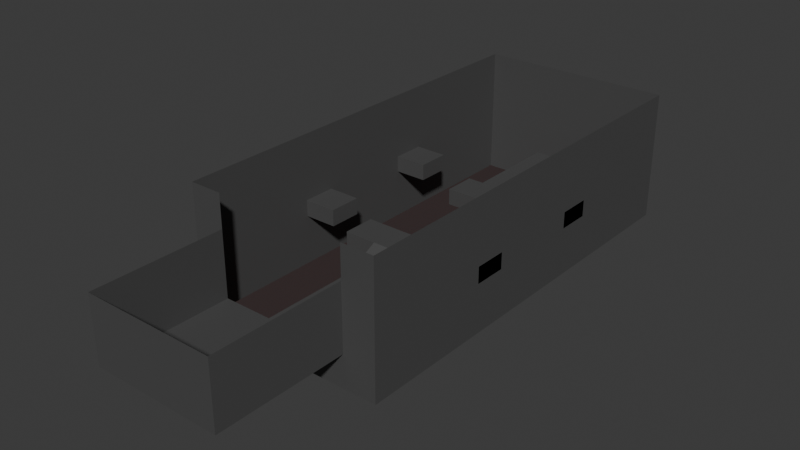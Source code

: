 # Source: Level1.blend  (saved by Blender 4.2.66; exported with 4.5.12 LTS)
import bpy
from mathutils import Matrix  # noqa: F401  (used for matrix-valued properties, if any)

bpy.ops.wm.read_factory_settings(use_empty=True)
scene = bpy.context.scene
scene.name = 'Scene'

# ---- collections
col_collection = bpy.data.collections.new('Collection'); scene.collection.children.link(col_collection)

# ---- materials (node trees are filled in below, after node groups)
mat_material = bpy.data.materials.new('Material')
mat_material.alpha_threshold = 0.0
mat_material.use_transparent_shadow = False
mat_material.roughness = 0.5
mat_material.line_color = (0.0, 0.0, 0.0, 1.0)
mat_you_are_die = bpy.data.materials.new('You are die')

# ---- material node trees
mat_material.use_nodes = True; mat_material.node_tree.nodes.clear()
_N = mat_material.node_tree.nodes; _L = mat_material.node_tree.links
n0 = _N.new('ShaderNodeOutputMaterial'); n0.name = 'Material Output'; n0.location = (300, 300)
n1 = _N.new('ShaderNodeBsdfPrincipled'); n1.name = 'Principled BSDF'; n1.location = (10, 300)
n1.inputs[0].default_value = (0.0738, 0.0738, 0.0738, 1.0)
n1.inputs[3].default_value = 1.45
_L.new(n1.outputs[0], n0.inputs[0])
n0.is_active_output = True
mat_you_are_die.use_nodes = True; mat_you_are_die.node_tree.nodes.clear()
_N = mat_you_are_die.node_tree.nodes; _L = mat_you_are_die.node_tree.links
n0 = _N.new('ShaderNodeBsdfPrincipled'); n0.name = 'Principled BSDF'; n0.location = (10, 300)
n0.inputs[0].default_value = (0.8001, 0.02037, 0.01606, 1.0)
n0.inputs[4].default_value = 0.5
n1 = _N.new('ShaderNodeOutputMaterial'); n1.name = 'Material Output'; n1.location = (300, 300)
_L.new(n0.outputs[0], n1.inputs[0])
n1.is_active_output = True

# ---- world
world_world = bpy.data.worlds.new('World'); scene.world = world_world
world_world.use_nodes = True; world_world.node_tree.nodes.clear()
_N = world_world.node_tree.nodes; _L = world_world.node_tree.links
n0 = _N.new('ShaderNodeOutputWorld'); n0.name = 'World Output'; n0.location = (300, 300)
n1 = _N.new('ShaderNodeBackground'); n1.name = 'Background'; n1.location = (10, 300)
n1.inputs[0].default_value = (0.05088, 0.05088, 0.05088, 1.0)
_L.new(n1.outputs[0], n0.inputs[0])
n0.is_active_output = True
world_world.color = (0.05088, 0.05088, 0.05088)
world_world.sun_shadow_jitter_overblur = 0.0

# ---- meshes
me_plane = bpy.data.meshes.new('Plane')
me_plane.from_pydata([(-1.0, -1.0, 0.0), (1.0, -1.0, 0.0), (-1.0, 1.0, 0.0), (1.0, 1.0, 0.0), (-1.0, 1.0, -0.5), (1.0, 1.0, -0.5), (-1.0, -1.0, 1.0), (1.0, -1.0, 1.0), (-1.0, 1.0, 1.0), (1.0, 1.0, 1.0), (-1.0, 1.0, -0.25), (1.0, 1.0, -0.25), (0.0, -1.0, 0.0), (0.0, 1.0, 0.0), (0.0, 1.0, -0.5), (0.0, -1.0, 1.0), (0.0, 1.0, -0.25), (-0.25, -1.0, 0.0), (-0.25, 1.0, 0.0), (-0.25, 1.0, -0.5), (-0.25, -1.0, 1.0), (-0.25, 1.0, -0.25), (0.25, -1.0, 0.0), (0.25, 1.0, 0.0), (0.25, 1.0, -0.5), (0.25, -1.0, 1.0), (0.25, 1.0, -0.25)], [], [(0, 17, 18, 2), (3, 1, 7, 9), (10, 21, 19, 4), (0, 2, 8, 6), (1, 22, 25, 7), (18, 13, 16, 21), (22, 12, 15, 25), (21, 16, 14, 19), (17, 12, 13, 18), (22, 1, 3, 23), (26, 11, 5, 24), (12, 17, 20, 15), (23, 3, 11, 26), (12, 22, 23, 13), (16, 26, 24, 14), (17, 0, 6, 20), (13, 23, 26, 16), (2, 18, 21, 10)])
_uv = me_plane.uv_layers.new(name='UVMap')
_uv.uv.foreach_set('vector', [2.186e-08, 0.5, 3.601e-08, 0.3125, 0.5, 0.3125, 0.5, 0.5, 0.25, 0.5, 0.25, 1.0, 1.391e-08, 1.0, 5.166e-08, 0.5, 0.8125, 0.5, 0.8125, 0.3125, 0.875, 0.3125, 0.875, 0.5, 0.75, 0.5, 0.75, 1.0, 0.5, 1.0, 0.5, 0.5, 0.75, -2.981e-09, 0.75, 0.1875, 0.5, 0.1875, 0.5, -2.186e-08, 0.75, 0.3125, 0.75, 0.25, 0.8125, 0.25, 0.8125, 0.3125, 0.75, 0.1875, 0.75, 0.25, 0.5, 0.25, 0.5, 0.1875, 0.8125, 0.3125, 0.8125, 0.25, 0.875, 0.25, 0.875, 0.3125, 3.601e-08, 0.3125, 4.073e-08, 0.25, 0.5, 0.25, 0.5, 0.3125, 4.545e-08, 0.1875, 5.96e-08, 4.5e-15, 0.5, 3.775e-08, 0.5, 0.1875, 0.8125, 0.1875, 0.8125, 1.737e-09, 0.875, 6.456e-09, 0.875, 0.1875, 0.75, 0.25, 0.75, 0.3125, 0.5, 0.3125, 0.5, 0.25, 0.75, 0.1875, 0.75, -2.981e-09, 0.8125, 1.737e-09, 0.8125, 0.1875, 4.073e-08, 0.25, 4.545e-08, 0.1875, 0.5, 0.1875, 0.5, 0.25, 0.8125, 0.25, 0.8125, 0.1875, 0.875, 0.1875, 0.875, 0.25, 0.75, 0.3125, 0.75, 0.5, 0.5, 0.5, 0.5, 0.3125, 0.75, 0.25, 0.75, 0.1875, 0.8125, 0.1875, 0.8125, 0.25, 0.75, 0.5, 0.75, 0.3125, 0.8125, 0.3125, 0.8125, 0.5])
me_plane.materials.append(mat_material)
me_plane.update()
me_plane_001 = bpy.data.meshes.new('Plane.001')
me_plane_001.from_pydata([(-6.0, -12.0, 0.0), (6.0, -12.0, 0.0), (-6.0, 12.0, 0.0), (6.0, 12.0, 0.0), (-6.0, 14.0, 0.0), (6.0, 14.0, 0.0)], [], [(0, 1, 3, 2), (2, 3, 5, 4)])
_uv = me_plane_001.uv_layers.new(name='UVMap')
_uv.uv.foreach_set('vector', [0.0, 0.0, 1.0, 0.0, 1.0, 1.0, 0.0, 1.0, 0.0, 1.0, 1.0, 1.0, 1.0, 1.0, 0.0, 1.0])
me_plane_001.update()
me_cube_001 = bpy.data.meshes.new('Cube.001')
me_cube_001.from_pydata([(-1.0, -1.0, -1.0), (-1.0, -1.0, 1.0), (-1.0, 1.0, -1.0), (-1.0, 1.0, 1.0), (1.0, -1.0, -1.0), (1.0, -1.0, 1.0), (1.0, 1.0, -1.0), (1.0, 1.0, 1.0), (0.6667, -1.0, -1.0), (0.6667, -1.0, 1.0), (-0.6667, -1.0, -1.0), (-0.6667, -1.0, 1.0), (-1.0, 1.167, -1.0), (-1.0, 1.167, 1.0), (1.0, 1.167, -1.0), (1.0, 1.167, 1.0)], [], [(0, 2, 3, 1), (4, 8, 9, 5), (6, 4, 5, 7), (1, 11, 10, 0), (7, 15, 14, 6), (2, 12, 13, 3), (12, 14, 15, 13)])
_uv = me_cube_001.uv_layers.new(name='UVMap')
_uv.uv.foreach_set('vector', [0.375, 0.0, 0.375, 0.25, 0.625, 0.25, 0.625, 0.0, 0.375, 0.75, 0.375, 0.75, 0.625, 0.75, 0.625, 0.75, 0.375, 0.5, 0.375, 0.75, 0.625, 0.75, 0.625, 0.5, 0.625, 0.0, 0.625, 0.0, 0.375, 0.0, 0.375, 0.0, 0.625, 0.5, 0.625, 0.5, 0.375, 0.5, 0.375, 0.5, 0.375, 0.25, 0.375, 0.25, 0.625, 0.25, 0.625, 0.25, 0.375, 0.25, 0.375, 0.5, 0.625, 0.5, 0.625, 0.25])
me_cube_001.materials.append(mat_material)
me_cube_001.update()
me_plane_002 = bpy.data.meshes.new('Plane.002')
me_plane_002.from_pydata([(-0.25, -8.146e-08, -0.25), (-0.25, -8.146e-08, 0.0), (0.25, 8.146e-08, -0.25), (0.25, 8.146e-08, 0.0), (-0.25, 1.5, 0.0), (-0.25, 1.5, -0.25), (0.25, 1.5, -0.25), (0.25, 1.5, 0.0), (-0.25, 2.0, 0.25), (-0.25, 2.0, 0.0), (0.25, 2.0, 0.0), (0.25, 2.0, 0.25), (-0.25, 2.5, 0.25), (-0.25, 2.5, 0.0), (0.25, 2.5, 0.0), (0.25, 2.5, 0.25), (-0.75, 2.0, 0.25), (-0.75, 2.0, 0.0), (-0.75, 2.5, 0.25), (-0.75, 2.5, 0.0), (0.75, 2.0, 0.25), (0.75, 2.0, 0.0), (0.75, 2.5, 0.25), (0.75, 2.5, 0.0)], [], [(2, 0, 5, 6), (4, 7, 11, 8), (1, 3, 7, 4), (2, 6, 7, 3), (1, 4, 5, 0), (8, 11, 15, 12), (6, 5, 9, 10), (6, 10, 11, 7), (4, 8, 9, 5), (12, 15, 14, 13), (9, 13, 14, 10), (15, 22, 23, 14), (13, 19, 18, 12), (16, 18, 19, 17), (9, 17, 19, 13), (8, 16, 17, 9), (12, 18, 16, 8), (21, 23, 22, 20), (14, 23, 21, 10), (11, 20, 22, 15), (10, 21, 20, 11), (2, 3, 1, 0)])
_uv = me_plane_002.uv_layers.new(name='UVMap')
_uv.uv.foreach_set('vector', [0.2585, 5.778e-08, 0.1293, -1.926e-08, 0.1293, 0.3878, 0.2585, 0.3878, 0.517, 0.3878, 0.6463, 0.3878, 0.6463, 0.517, 0.517, 0.517, 0.517, -1.926e-08, 0.6463, 5.778e-08, 0.6463, 0.3878, 0.517, 0.3878, 0.9519, -3.999e-09, 1.0, 0.3848, 0.9359, 0.3928, 0.8878, 0.008016, 0.7755, 0.008016, 0.8236, 0.3928, 0.8878, 0.3848, 0.8397, 1.896e-08, 0.517, 0.517, 0.6463, 0.517, 0.6463, 0.6463, 0.517, 0.6463, 0.2585, 0.3878, 0.1293, 0.3878, 0.1293, 0.517, 0.2585, 0.517, 1.0, 0.3848, 0.9519, 0.5211, 0.8878, 0.5291, 0.9359, 0.3928, 0.8236, 0.3928, 0.7755, 0.5291, 0.8397, 0.5211, 0.8878, 0.3848, 0.8402, 0.7876, 0.8402, 0.6583, 0.7755, 0.6583, 0.7755, 0.7876, 0.1293, 0.517, 0.1293, 0.6463, 0.2585, 0.6463, 0.2585, 0.517, 0.8402, 0.6583, 0.8402, 0.5291, 0.7755, 0.5291, 0.7755, 0.6583, 0.7755, 0.7876, 0.7755, 0.9168, 0.8402, 0.9168, 0.8402, 0.7876, 0.06463, 0.7755, 0.06463, 0.6463, -2.821e-09, 0.6463, 2.829e-09, 0.7755, 0.1293, 0.517, 2.98e-08, 0.517, 1.054e-08, 0.6463, 0.1293, 0.6463, 0.1939, 0.6463, 0.1939, 0.7755, 0.1293, 0.7755, 0.1293, 0.6463, 0.517, 0.6463, 0.3878, 0.6463, 0.3878, 0.517, 0.517, 0.517, 0.1939, 0.7755, 0.1939, 0.6463, 0.2585, 0.6463, 0.2585, 0.7755, 0.2585, 0.6463, 0.3878, 0.6463, 0.3878, 0.517, 0.2585, 0.517, 0.6463, 0.517, 0.7755, 0.517, 0.7755, 0.6463, 0.6463, 0.6463, 0.6463, 0.4524, 0.7755, 0.4524, 0.7755, 0.517, 0.6463, 0.517, 0.06463, 0.6463, 0.1293, 0.6463, 0.1293, 0.7755, 0.06463, 0.7755])
me_plane_002.materials.append(mat_material)
me_plane_002.update()
me_cube_002 = bpy.data.meshes.new('Cube.002')
me_cube_002.from_pydata([(-1.0, -1.0, -1.0), (-1.0, -1.0, 0.0), (-1.0, 1.0, -1.0), (-1.0, 1.0, 0.0), (1.0, -1.0, -1.0), (1.0, -1.0, 0.0), (1.0, 1.0, -1.0), (1.0, 1.0, 0.0)], [], [(0, 1, 3, 2), (2, 3, 7, 6), (6, 7, 5, 4), (4, 5, 1, 0), (2, 6, 4, 0), (7, 3, 1, 5)])
_uv = me_cube_002.uv_layers.new(name='UVMap')
_uv.uv.foreach_set('vector', [0.375, 0.0, 0.625, 0.0, 0.625, 0.25, 0.375, 0.25, 0.375, 0.25, 0.625, 0.25, 0.625, 0.5, 0.375, 0.5, 0.375, 0.5, 0.625, 0.5, 0.625, 0.75, 0.375, 0.75, 0.375, 0.75, 0.625, 0.75, 0.625, 1.0, 0.375, 1.0, 0.125, 0.5, 0.375, 0.5, 0.375, 0.75, 0.125, 0.75, 0.625, 0.5, 0.875, 0.5, 0.875, 0.75, 0.625, 0.75])
me_cube_002.materials.append(mat_material)
me_cube_002.update()
me_cube_003 = bpy.data.meshes.new('Cube.003')
me_cube_003.from_pydata([(-1.0, -1.0, -1.0), (-1.0, -1.0, 0.0), (-1.0, 1.0, -1.0), (-1.0, 1.0, 0.0), (1.0, -1.0, -1.0), (1.0, -1.0, 0.0), (1.0, 1.0, -1.0), (1.0, 1.0, 0.0)], [], [(0, 1, 3, 2), (2, 3, 7, 6), (6, 7, 5, 4), (4, 5, 1, 0), (2, 6, 4, 0), (7, 3, 1, 5)])
_uv = me_cube_003.uv_layers.new(name='UVMap')
_uv.uv.foreach_set('vector', [0.375, 0.0, 0.625, 0.0, 0.625, 0.25, 0.375, 0.25, 0.375, 0.25, 0.625, 0.25, 0.625, 0.5, 0.375, 0.5, 0.375, 0.5, 0.625, 0.5, 0.625, 0.75, 0.375, 0.75, 0.375, 0.75, 0.625, 0.75, 0.625, 1.0, 0.375, 1.0, 0.125, 0.5, 0.375, 0.5, 0.375, 0.75, 0.125, 0.75, 0.625, 0.5, 0.875, 0.5, 0.875, 0.75, 0.625, 0.75])
me_cube_003.materials.append(mat_material)
me_cube_003.update()
me_cube_006 = bpy.data.meshes.new('Cube.006')
me_cube_006.from_pydata([(-1.0, -1.0, -1.0), (-1.0, -1.0, 0.0), (-1.0, 1.0, -1.0), (-1.0, 1.0, 0.0), (1.0, -1.0, -1.0), (1.0, -1.0, 0.0), (1.0, 1.0, -1.0), (1.0, 1.0, 0.0)], [], [(2, 0, 1, 3), (2, 3, 7, 6), (6, 7, 5, 4), (4, 5, 1, 0), (2, 6, 4, 0), (7, 3, 1, 5)])
_uv = me_cube_006.uv_layers.new(name='UVMap')
_uv.uv.foreach_set('vector', [0.125, 0.5, 0.125, 0.75, 0.125, 0.75, 0.125, 0.5, 0.375, 0.25, 0.625, 0.25, 0.625, 0.5, 0.375, 0.5, 0.375, 0.5, 0.625, 0.5, 0.625, 0.75, 0.375, 0.75, 0.375, 0.75, 0.625, 0.75, 0.625, 1.0, 0.375, 1.0, 0.125, 0.5, 0.375, 0.5, 0.375, 0.75, 0.125, 0.75, 0.625, 0.5, 0.875, 0.5, 0.875, 0.75, 0.625, 0.75])
me_cube_006.materials.append(mat_material)
me_cube_006.update()
me_cube_007 = bpy.data.meshes.new('Cube.007')
me_cube_007.from_pydata([(1.0, 1.0, -1.0), (1.0, 1.0, 0.0), (1.0, -1.0, -1.0), (1.0, -1.0, 0.0), (-1.0, 1.0, -1.0), (-1.0, 1.0, 0.0), (-1.0, -1.0, -1.0), (-1.0, -1.0, 0.0)], [], [(2, 0, 1, 3), (2, 3, 7, 6), (6, 7, 5, 4), (4, 5, 1, 0), (2, 6, 4, 0), (7, 3, 1, 5)])
_uv = me_cube_007.uv_layers.new(name='UVMap')
_uv.uv.foreach_set('vector', [0.125, 0.5, 0.125, 0.75, 0.125, 0.75, 0.125, 0.5, 0.375, 0.25, 0.625, 0.25, 0.625, 0.5, 0.375, 0.5, 0.375, 0.5, 0.625, 0.5, 0.625, 0.75, 0.375, 0.75, 0.375, 0.75, 0.625, 0.75, 0.625, 1.0, 0.375, 1.0, 0.125, 0.5, 0.375, 0.5, 0.375, 0.75, 0.125, 0.75, 0.625, 0.5, 0.875, 0.5, 0.875, 0.75, 0.625, 0.75])
me_cube_007.materials.append(mat_material)
me_cube_007.update()
me_cube_008 = bpy.data.meshes.new('Cube.008')
me_cube_008.from_pydata([(-2.0, -1.0, -1.0), (-2.0, -1.0, 0.0), (-2.0, 1.0, -1.0), (-2.0, 1.0, 0.0), (2.0, -1.0, -1.0), (2.0, -1.0, 0.0), (2.0, 1.0, -1.0), (2.0, 1.0, 0.0)], [], [(0, 1, 3, 2), (2, 3, 7, 6), (6, 7, 5, 4), (4, 5, 1, 0), (2, 6, 4, 0), (7, 3, 1, 5)])
_uv = me_cube_008.uv_layers.new(name='UVMap')
_uv.uv.foreach_set('vector', [0.375, 0.0, 0.625, 0.0, 0.625, 0.25, 0.375, 0.25, 0.375, 0.25, 0.625, 0.25, 0.625, 0.5, 0.375, 0.5, 0.375, 0.5, 0.625, 0.5, 0.625, 0.75, 0.375, 0.75, 0.375, 0.75, 0.625, 0.75, 0.625, 1.0, 0.375, 1.0, 0.125, 0.5, 0.375, 0.5, 0.375, 0.75, 0.125, 0.75, 0.625, 0.5, 0.875, 0.5, 0.875, 0.75, 0.625, 0.75])
me_cube_008.materials.append(mat_material)
me_cube_008.update()
me_cube_009 = bpy.data.meshes.new('Cube.009')
me_cube_009.from_pydata([(-1.0, -1.0, -1.0), (-1.0, -1.0, 0.0), (-1.0, 5.0, -1.0), (-1.0, 5.0, 0.0), (1.0, -1.0, -1.0), (1.0, -1.0, 0.0), (1.0, 5.0, -1.0), (1.0, 5.0, 0.0)], [], [(0, 1, 3, 2), (2, 3, 7, 6), (6, 7, 5, 4), (4, 5, 1, 0), (2, 6, 4, 0), (7, 3, 1, 5)])
_uv = me_cube_009.uv_layers.new(name='UVMap')
_uv.uv.foreach_set('vector', [0.375, 0.0, 0.625, 0.0, 0.625, 0.25, 0.375, 0.25, 0.375, 0.25, 0.625, 0.25, 0.625, 0.5, 0.375, 0.5, 0.375, 0.5, 0.625, 0.5, 0.625, 0.75, 0.375, 0.75, 0.375, 0.75, 0.625, 0.75, 0.625, 1.0, 0.375, 1.0, 0.125, 0.5, 0.375, 0.5, 0.375, 0.75, 0.125, 0.75, 0.625, 0.5, 0.875, 0.5, 0.875, 0.75, 0.625, 0.75])
me_cube_009.materials.append(mat_material)
me_cube_009.update()
me_cube_011 = bpy.data.meshes.new('Cube.011')
me_cube_011.from_pydata([(-1.0, -1.0, -1.0), (-1.0, -1.0, 1.0), (-1.0, 1.0, -1.0), (-1.0, 1.0, 1.0), (1.0, -1.0, -1.0), (1.0, -1.0, 1.0), (1.0, 1.0, -1.0), (1.0, 1.0, 1.0)], [], [(0, 1, 3, 2), (2, 3, 7, 6), (6, 7, 5, 4), (4, 5, 1, 0), (2, 6, 4, 0), (7, 3, 1, 5)])
_uv = me_cube_011.uv_layers.new(name='UVMap')
_uv.uv.foreach_set('vector', [0.375, 0.0, 0.625, 0.0, 0.625, 0.25, 0.375, 0.25, 0.375, 0.25, 0.625, 0.25, 0.625, 0.5, 0.375, 0.5, 0.375, 0.5, 0.625, 0.5, 0.625, 0.75, 0.375, 0.75, 0.375, 0.75, 0.625, 0.75, 0.625, 1.0, 0.375, 1.0, 0.125, 0.5, 0.375, 0.5, 0.375, 0.75, 0.125, 0.75, 0.625, 0.5, 0.875, 0.5, 0.875, 0.75, 0.625, 0.75])
me_cube_011.materials.append(mat_material)
me_cube_011.update()
me_cube_012 = bpy.data.meshes.new('Cube.012')
me_cube_012.from_pydata([(-1.0, -1.0, -1.0), (-1.0, -1.0, 1.0), (-1.0, 1.0, -1.0), (-1.0, 1.0, 1.0), (1.0, -1.0, -1.0), (1.0, -1.0, 1.0), (1.0, 1.0, -1.0), (1.0, 1.0, 1.0)], [], [(0, 1, 3, 2), (2, 3, 7, 6), (6, 7, 5, 4), (4, 5, 1, 0), (2, 6, 4, 0), (7, 3, 1, 5)])
_uv = me_cube_012.uv_layers.new(name='UVMap')
_uv.uv.foreach_set('vector', [0.375, 0.0, 0.625, 0.0, 0.625, 0.25, 0.375, 0.25, 0.375, 0.25, 0.625, 0.25, 0.625, 0.5, 0.375, 0.5, 0.375, 0.5, 0.625, 0.5, 0.625, 0.75, 0.375, 0.75, 0.375, 0.75, 0.625, 0.75, 0.625, 1.0, 0.375, 1.0, 0.125, 0.5, 0.375, 0.5, 0.375, 0.75, 0.125, 0.75, 0.625, 0.5, 0.875, 0.5, 0.875, 0.75, 0.625, 0.75])
me_cube_012.materials.append(mat_material)
me_cube_012.update()
me_plane_003 = bpy.data.meshes.new('Plane.003')
me_plane_003.from_pydata([(-6.0, -12.0, 0.0), (6.0, -12.0, 0.0), (-6.0, 12.0, 0.0), (6.0, 12.0, 0.0), (-6.0, 14.0, 0.0), (6.0, 14.0, 0.0)], [], [(0, 1, 3, 2), (2, 3, 5, 4)])
_uv = me_plane_003.uv_layers.new(name='UVMap')
_uv.uv.foreach_set('vector', [0.0, 0.0, 1.0, 0.0, 1.0, 1.0, 0.0, 1.0, 0.0, 1.0, 1.0, 1.0, 1.0, 1.0, 0.0, 1.0])
me_plane_003.materials.append(mat_you_are_die)
me_plane_003.update()

# ---- objects
ob_start = bpy.data.objects.new('Start', me_plane)
ob_killplane = bpy.data.objects.new('KillPlane', me_plane_001)
ob_bounds = bpy.data.objects.new('Bounds', me_cube_001)
ob_firstbeam = bpy.data.objects.new('FirstBeam', me_plane_002)
ob_sidebeam1 = bpy.data.objects.new('Sidebeam1', me_cube_002)
ob_sidebeam2 = bpy.data.objects.new('Sidebeam2', me_cube_003)
ob_rampbeam1 = bpy.data.objects.new('RampBeam1', me_cube_006)
ob_rampbeam2 = bpy.data.objects.new('RampBeam2', me_cube_007)
ob_checkpoint1 = bpy.data.objects.new('Checkpoint1', me_cube_008)
ob_finalplatform = bpy.data.objects.new('FinalPlatform', me_cube_009)
ob_pillar2 = bpy.data.objects.new('Pillar2', me_cube_011)
ob_pillar = bpy.data.objects.new('Pillar', me_cube_012)
ob_killplanevisual = bpy.data.objects.new('KillPlaneVisual', me_plane_003)

# ---- transforms, parenting, visibility, modifiers, constraints
ob_start.location = (0.0, 0.0, 0.0)
ob_start.scale = (4.0, 4.0, 4.0)
ob_killplane.location = (0.0, 16.0, -2.0)
ob_bounds.location = (0.0, 16.0, 2.0)
ob_bounds.scale = (6.0, 12.0, 4.0)
ob_firstbeam.location = (0.0, 4.0, 0.0)
ob_firstbeam.scale = (4.0, 4.0, 4.0)
ob_sidebeam1.location = (-5.0, 13.0, 2.0)
ob_sidebeam2.location = (5.0, 13.0, 2.0)
ob_rampbeam1.location = (5.0, 21.0, 2.0)
ob_rampbeam2.location = (-5.0, 21.0, 2.0)
ob_checkpoint1.location = (0.0, 21.0, 1.0)
ob_finalplatform.location = (0.0, 23.0, 1.0)
ob_pillar2.location = (0.0, 23.0, -1.0)
ob_pillar2.scale = (0.5, 0.5, 1.0)
ob_pillar.location = (0.0, 13.0, -1.0)
ob_pillar.scale = (0.5, 0.5, 1.0)
ob_killplanevisual.location = (0.0, 16.0, -2.0)

# ---- collection membership
col_collection.objects.link(ob_start)
col_collection.objects.link(ob_killplane)
col_collection.objects.link(ob_bounds)
col_collection.objects.link(ob_firstbeam)
col_collection.objects.link(ob_sidebeam1)
col_collection.objects.link(ob_sidebeam2)
col_collection.objects.link(ob_rampbeam1)
col_collection.objects.link(ob_rampbeam2)
col_collection.objects.link(ob_checkpoint1)
col_collection.objects.link(ob_finalplatform)
col_collection.objects.link(ob_pillar2)
col_collection.objects.link(ob_pillar)
col_collection.objects.link(ob_killplanevisual)

# ---- scene / render settings (as saved in the file)
scene.frame_start = 1; scene.frame_end = 250; scene.frame_set(1)
scene.render.engine = 'BLENDER_EEVEE_NEXT'
bpy.context.view_layer.update()

# ---- added for rendering (the .blend has no active camera and no usable light): camera, sun
cam_auto = bpy.data.cameras.new('AutoCamera')
cam_auto.lens = 50.0
cam_auto.sensor_width = 36.0
cam_auto.clip_end = 1000.0
ob_auto_camera = bpy.data.objects.new('AutoCamera', cam_auto)
scene.collection.objects.link(ob_auto_camera)
ob_auto_camera.location = (34.1707, -28.0049, 29.3366)
ob_auto_camera.rotation_euler = (1.09748, -7.21219e-08, 0.694738)
scene.camera = ob_auto_camera
light_auto_sun = bpy.data.lights.new('AutoSun', 'SUN')
light_auto_sun.energy = 3.0
light_auto_sun.angle = 0.0523599
ob_auto_sun = bpy.data.objects.new('AutoSun', light_auto_sun)
scene.collection.objects.link(ob_auto_sun)
ob_auto_sun.rotation_euler = (0.872665, 0.174533, 0.523599)
bpy.context.view_layer.update()
